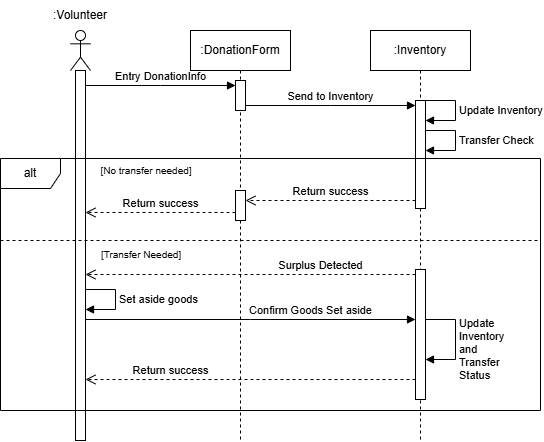

The diagram above was exported from draw.io. Its source (the exported page's mxGraphModel, read from the mxfile embedded in the PNG):
<mxGraphModel dx="643" dy="693" grid="1" gridSize="10" guides="1" tooltips="1" connect="1" arrows="1" fold="1" page="1" pageScale="1" pageWidth="850" pageHeight="1100" background="light-dark(#ffffff, #121212)" math="0" shadow="0">
  <root>
    <mxCell id="0" />
    <mxCell id="1" parent="0" />
    <mxCell id="SVfn5gR0k8D2n6Dd-_lC-2" parent="1" style="shape=umlLifeline;perimeter=lifelinePerimeter;whiteSpace=wrap;html=1;container=1;dropTarget=0;collapsible=0;recursiveResize=0;outlineConnect=0;portConstraint=eastwest;newEdgeStyle={&quot;edgeStyle&quot;:&quot;sequenceEdgeStyle&quot;,&quot;libavoidRouting&quot;:0,&quot;curved&quot;:0,&quot;rounded&quot;:0};participant=umlActor;" value="" vertex="1">
      <mxGeometry height="410" width="20" x="230" y="130" as="geometry" />
    </mxCell>
    <mxCell id="SVfn5gR0k8D2n6Dd-_lC-6" parent="SVfn5gR0k8D2n6Dd-_lC-2" style="html=1;points=[[0,0,0,0,5],[0,1,0,0,-5],[1,0,0,0,5],[1,1,0,0,-5]];perimeter=orthogonalPerimeter;outlineConnect=0;targetShapes=umlLifeline;portConstraint=eastwest;newEdgeStyle={&quot;edgeStyle&quot;:&quot;sequenceEdgeStyle&quot;,&quot;libavoidRouting&quot;:0,&quot;curved&quot;:0,&quot;rounded&quot;:0};" value="" vertex="1">
      <mxGeometry height="370" width="10" x="5" y="40" as="geometry" />
    </mxCell>
    <mxCell id="SVfn5gR0k8D2n6Dd-_lC-3" parent="1" style="text;html=1;whiteSpace=wrap;strokeColor=none;fillColor=none;align=center;verticalAlign=middle;rounded=0;" value=":Volunteer" vertex="1">
      <mxGeometry height="30" width="60" x="210" y="100" as="geometry" />
    </mxCell>
    <mxCell id="SVfn5gR0k8D2n6Dd-_lC-4" parent="1" style="shape=umlLifeline;perimeter=lifelinePerimeter;whiteSpace=wrap;html=1;container=1;dropTarget=0;collapsible=0;recursiveResize=0;outlineConnect=0;portConstraint=eastwest;newEdgeStyle={&quot;edgeStyle&quot;:&quot;sequenceEdgeStyle&quot;,&quot;libavoidRouting&quot;:0,&quot;curved&quot;:0,&quot;rounded&quot;:0};" value=":DonationForm" vertex="1">
      <mxGeometry height="410" width="100" x="350" y="130" as="geometry" />
    </mxCell>
    <mxCell id="SVfn5gR0k8D2n6Dd-_lC-8" parent="SVfn5gR0k8D2n6Dd-_lC-4" style="html=1;points=[[0,0,0,0,5],[0,1,0,0,-5],[1,0,0,0,5],[1,1,0,0,-5]];perimeter=orthogonalPerimeter;outlineConnect=0;targetShapes=umlLifeline;portConstraint=eastwest;newEdgeStyle={&quot;edgeStyle&quot;:&quot;sequenceEdgeStyle&quot;,&quot;libavoidRouting&quot;:0,&quot;curved&quot;:0,&quot;rounded&quot;:0};" value="" vertex="1">
      <mxGeometry height="30" width="10" x="45" y="50" as="geometry" />
    </mxCell>
    <mxCell id="SVfn5gR0k8D2n6Dd-_lC-21" parent="SVfn5gR0k8D2n6Dd-_lC-4" style="html=1;points=[[0,0,0,0,5],[0,1,0,0,-5],[1,0,0,0,5],[1,1,0,0,-5]];perimeter=orthogonalPerimeter;outlineConnect=0;targetShapes=umlLifeline;portConstraint=eastwest;newEdgeStyle={&quot;edgeStyle&quot;:&quot;sequenceEdgeStyle&quot;,&quot;libavoidRouting&quot;:0,&quot;curved&quot;:0,&quot;rounded&quot;:0};" value="" vertex="1">
      <mxGeometry height="30" width="10" x="45" y="160" as="geometry" />
    </mxCell>
    <mxCell id="SVfn5gR0k8D2n6Dd-_lC-5" parent="1" style="shape=umlLifeline;perimeter=lifelinePerimeter;whiteSpace=wrap;html=1;container=1;dropTarget=0;collapsible=0;recursiveResize=0;outlineConnect=0;portConstraint=eastwest;newEdgeStyle={&quot;edgeStyle&quot;:&quot;sequenceEdgeStyle&quot;,&quot;libavoidRouting&quot;:0,&quot;curved&quot;:0,&quot;rounded&quot;:0};" value=":Inventory" vertex="1">
      <mxGeometry height="410" width="100" x="530" y="130" as="geometry" />
    </mxCell>
    <mxCell id="SVfn5gR0k8D2n6Dd-_lC-9" parent="SVfn5gR0k8D2n6Dd-_lC-5" style="html=1;points=[[0,0,0,0,5],[0,1,0,0,-5],[1,0,0,0,5],[1,1,0,0,-5]];perimeter=orthogonalPerimeter;outlineConnect=0;targetShapes=umlLifeline;portConstraint=eastwest;newEdgeStyle={&quot;edgeStyle&quot;:&quot;sequenceEdgeStyle&quot;,&quot;libavoidRouting&quot;:0,&quot;curved&quot;:0,&quot;rounded&quot;:0};" value="" vertex="1">
      <mxGeometry height="108" width="10" x="45" y="70" as="geometry" />
    </mxCell>
    <mxCell id="SVfn5gR0k8D2n6Dd-_lC-7" edge="1" parent="1" source="SVfn5gR0k8D2n6Dd-_lC-6" style="html=1;verticalAlign=bottom;endArrow=block;edgeStyle=sequenceEdgeStyle;libavoidRouting=0;curved=0;rounded=0;defaultLabelBackgroundColor=page;entryX=0;entryY=0;entryDx=0;entryDy=5;entryPerimeter=0;" target="SVfn5gR0k8D2n6Dd-_lC-8" value="Entry DonationInfo">
      <mxGeometry relative="1" width="80" as="geometry">
        <Array as="points">
          <mxPoint x="437.5" y="185" />
        </Array>
        <mxPoint x="480" y="360" as="sourcePoint" />
        <mxPoint x="560" y="360" as="targetPoint" />
      </mxGeometry>
    </mxCell>
    <mxCell id="SVfn5gR0k8D2n6Dd-_lC-10" edge="1" parent="1" source="SVfn5gR0k8D2n6Dd-_lC-8" style="html=1;verticalAlign=bottom;endArrow=block;edgeStyle=sequenceEdgeStyle;libavoidRouting=0;curved=0;rounded=0;entryX=0;entryY=0;entryDx=0;entryDy=5;defaultLabelBackgroundColor=page;" target="SVfn5gR0k8D2n6Dd-_lC-9" value="Send to Inventory">
      <mxGeometry relative="1" as="geometry">
        <mxPoint as="offset" />
        <Array as="points">
          <mxPoint x="537.5" y="205.00000000000034" />
        </Array>
        <mxPoint x="500" y="205" as="sourcePoint" />
      </mxGeometry>
    </mxCell>
    <mxCell id="SVfn5gR0k8D2n6Dd-_lC-12" parent="1" style="shape=umlFrame;whiteSpace=wrap;html=1;pointerEvents=0;" value="alt" vertex="1">
      <mxGeometry height="252" width="540" x="160" y="258" as="geometry" />
    </mxCell>
    <mxCell id="SVfn5gR0k8D2n6Dd-_lC-14" parent="1" style="text;html=1;whiteSpace=wrap;strokeColor=none;fillColor=none;align=center;verticalAlign=middle;rounded=0;" value="&lt;font style=&quot;font-size: 10px;&quot;&gt;[No transfer needed]&lt;/font&gt;" vertex="1">
      <mxGeometry height="8" width="112" x="250" y="266" as="geometry" />
    </mxCell>
    <mxCell id="SVfn5gR0k8D2n6Dd-_lC-20" edge="1" parent="1" style="html=1;verticalAlign=bottom;endArrow=open;dashed=1;endSize=8;edgeStyle=sequenceEdgeStyle;libavoidRouting=0;curved=0;rounded=0;defaultLabelBackgroundColor=page;entryX=1;entryY=0;entryDx=0;entryDy=5;entryPerimeter=0;" value="Return success">
      <mxGeometry relative="1" as="geometry">
        <Array as="points">
          <mxPoint x="490" y="300" />
        </Array>
        <mxPoint x="575" y="300" as="sourcePoint" />
        <mxPoint x="405" y="300" as="targetPoint" />
      </mxGeometry>
    </mxCell>
    <mxCell id="SVfn5gR0k8D2n6Dd-_lC-22" edge="1" parent="1" style="html=1;verticalAlign=bottom;endArrow=open;dashed=1;endSize=8;edgeStyle=sequenceEdgeStyle;libavoidRouting=0;curved=0;rounded=0;defaultLabelBackgroundColor=page;exitX=0;exitY=1;exitDx=0;exitDy=-5;exitPerimeter=0;" value="Return success">
      <mxGeometry relative="1" as="geometry">
        <mxPoint as="offset" />
        <Array as="points">
          <mxPoint x="320" y="312" />
        </Array>
        <mxPoint x="395" y="312" as="sourcePoint" />
        <mxPoint x="245" y="312" as="targetPoint" />
      </mxGeometry>
    </mxCell>
    <mxCell id="SVfn5gR0k8D2n6Dd-_lC-30" parent="1" style="html=1;points=[[0,0,0,0,5],[0,1,0,0,-5],[1,0,0,0,5],[1,1,0,0,-5]];perimeter=orthogonalPerimeter;outlineConnect=0;targetShapes=umlLifeline;portConstraint=eastwest;newEdgeStyle={&quot;edgeStyle&quot;:&quot;sequenceEdgeStyle&quot;,&quot;libavoidRouting&quot;:0,&quot;curved&quot;:0,&quot;rounded&quot;:0};" value="" vertex="1">
      <mxGeometry height="130" width="10" x="575" y="369" as="geometry" />
    </mxCell>
    <mxCell id="nhpRitGcXT8Q2NmIeQWv-4" parent="1" style="text;html=1;whiteSpace=wrap;strokeColor=none;fillColor=none;align=center;verticalAlign=middle;rounded=0;" value="&lt;span style=&quot;font-size: 10px;&quot;&gt;[Transfer Needed]&lt;/span&gt;" vertex="1">
      <mxGeometry height="8" width="112" x="245" y="350" as="geometry" />
    </mxCell>
    <mxCell id="nhpRitGcXT8Q2NmIeQWv-6" edge="1" parent="1" style="html=1;verticalAlign=bottom;endArrow=open;dashed=1;endSize=8;edgeStyle=sequenceEdgeStyle;libavoidRouting=0;curved=0;rounded=0;defaultLabelBackgroundColor=page;" target="SVfn5gR0k8D2n6Dd-_lC-6" value="Surplus Detected">
      <mxGeometry relative="1" x="-0.4242" as="geometry">
        <mxPoint as="offset" />
        <Array as="points">
          <mxPoint x="410" y="374" />
        </Array>
        <mxPoint x="575" y="374" as="sourcePoint" />
        <mxPoint x="405" y="374" as="targetPoint" />
      </mxGeometry>
    </mxCell>
    <mxCell id="nhpRitGcXT8Q2NmIeQWv-11" edge="1" parent="1" style="html=1;align=left;spacingLeft=2;endArrow=block;edgeStyle=sequenceEdgeStyle;libavoidRouting=0;curved=0;rounded=0;defaultLabelBackgroundColor=page;" value="Set aside goods">
      <mxGeometry relative="1" as="geometry">
        <mxPoint as="offset" />
        <Array as="points">
          <mxPoint x="275" y="389" />
          <mxPoint x="275" y="409" />
        </Array>
        <mxPoint x="245" y="389" as="sourcePoint" />
        <mxPoint x="245" y="409" as="targetPoint" />
      </mxGeometry>
    </mxCell>
    <mxCell id="nhpRitGcXT8Q2NmIeQWv-13" edge="1" parent="1" source="SVfn5gR0k8D2n6Dd-_lC-6" style="html=1;verticalAlign=bottom;endArrow=block;edgeStyle=sequenceEdgeStyle;libavoidRouting=0;curved=0;rounded=0;defaultLabelBackgroundColor=page;" target="SVfn5gR0k8D2n6Dd-_lC-30" value="Confirm Goods Set aside">
      <mxGeometry relative="1" width="80" x="0.3636" as="geometry">
        <mxPoint as="offset" />
        <Array as="points">
          <mxPoint x="410" y="419" />
        </Array>
        <mxPoint x="335" y="449" as="sourcePoint" />
        <mxPoint x="485" y="449" as="targetPoint" />
      </mxGeometry>
    </mxCell>
    <mxCell id="nhpRitGcXT8Q2NmIeQWv-15" edge="1" parent="1" style="html=1;align=left;spacingLeft=2;endArrow=block;edgeStyle=sequenceEdgeStyle;libavoidRouting=0;curved=0;rounded=0;defaultLabelBackgroundColor=page;" value="Update&lt;div&gt;Inventory&lt;/div&gt;&lt;div&gt;and&lt;/div&gt;&lt;div&gt;Transfer&amp;nbsp;&lt;/div&gt;&lt;div&gt;Status&lt;/div&gt;">
      <mxGeometry relative="1" x="0.2" as="geometry">
        <mxPoint as="offset" />
        <Array as="points">
          <mxPoint x="615" y="419" />
          <mxPoint x="615" y="459" />
        </Array>
        <mxPoint x="585" y="419" as="sourcePoint" />
        <mxPoint x="585" y="459" as="targetPoint" />
      </mxGeometry>
    </mxCell>
    <mxCell id="nhpRitGcXT8Q2NmIeQWv-17" edge="1" parent="1" style="html=1;verticalAlign=bottom;endArrow=open;dashed=1;endSize=8;edgeStyle=sequenceEdgeStyle;libavoidRouting=0;curved=0;rounded=0;defaultLabelBackgroundColor=page;" value="Return success">
      <mxGeometry relative="1" x="0.4848" as="geometry">
        <mxPoint as="offset" />
        <Array as="points">
          <mxPoint x="410" y="479" />
        </Array>
        <mxPoint x="575" y="479" as="sourcePoint" />
        <mxPoint x="245" y="479" as="targetPoint" />
      </mxGeometry>
    </mxCell>
    <mxCell id="nhpRitGcXT8Q2NmIeQWv-20" edge="1" parent="1" style="html=1;align=left;spacingLeft=2;endArrow=block;edgeStyle=sequenceEdgeStyle;libavoidRouting=0;curved=0;rounded=0;defaultLabelBackgroundColor=page;" value="Update Inventory">
      <mxGeometry relative="1" as="geometry">
        <mxPoint as="offset" />
        <Array as="points">
          <mxPoint x="615" y="200" />
          <mxPoint x="615" y="220" />
        </Array>
        <mxPoint x="585" y="200" as="sourcePoint" />
        <mxPoint x="585" y="220" as="targetPoint" />
      </mxGeometry>
    </mxCell>
    <mxCell id="nhpRitGcXT8Q2NmIeQWv-21" edge="1" parent="1" style="html=1;align=left;spacingLeft=2;endArrow=block;edgeStyle=sequenceEdgeStyle;libavoidRouting=0;curved=0;rounded=0;defaultLabelBackgroundColor=page;" value="Transfer Check">
      <mxGeometry relative="1" as="geometry">
        <mxPoint as="offset" />
        <Array as="points">
          <mxPoint x="615" y="230" />
          <mxPoint x="615" y="250" />
        </Array>
        <mxPoint x="585" y="230" as="sourcePoint" />
        <mxPoint x="585" y="250" as="targetPoint" />
      </mxGeometry>
    </mxCell>
    <mxCell id="nhpRitGcXT8Q2NmIeQWv-23" edge="1" parent="1" style="endArrow=none;dashed=1;html=1;rounded=0;defaultLabelBackgroundColor=page;labelPadding=0 4;" value="">
      <mxGeometry height="50" relative="1" width="50" as="geometry">
        <mxPoint x="160" y="340" as="sourcePoint" />
        <mxPoint x="700" y="340" as="targetPoint" />
      </mxGeometry>
    </mxCell>
  </root>
</mxGraphModel>